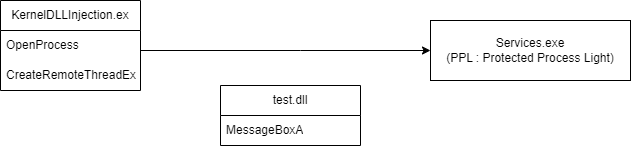

The diagram above was exported from draw.io. Its source (the exported page's mxGraphModel, read from the mxfile embedded in the PNG):
<mxGraphModel dx="1434" dy="780" grid="1" gridSize="10" guides="1" tooltips="1" connect="1" arrows="1" fold="1" page="1" pageScale="1" pageWidth="827" pageHeight="1169" math="0" shadow="0">
  <root>
    <mxCell id="0" />
    <mxCell id="1" parent="0" />
    <mxCell id="yqdNM8Vy3D_C2hHVpJog-2" value="Services.exe&lt;div&gt;(PPL : Protected Process Light)&lt;/div&gt;" style="rounded=0;whiteSpace=wrap;html=1;" parent="1" vertex="1">
      <mxGeometry x="540" y="390" width="200" height="60" as="geometry" />
    </mxCell>
    <mxCell id="yqdNM8Vy3D_C2hHVpJog-6" style="edgeStyle=orthogonalEdgeStyle;rounded=0;orthogonalLoop=1;jettySize=auto;html=1;exitX=1;exitY=0.5;exitDx=0;exitDy=0;entryX=0;entryY=0.5;entryDx=0;entryDy=0;" parent="1" target="yqdNM8Vy3D_C2hHVpJog-2" edge="1">
      <mxGeometry relative="1" as="geometry">
        <mxPoint x="250" y="420" as="sourcePoint" />
        <mxPoint x="605" y="520" as="targetPoint" />
        <Array as="points">
          <mxPoint x="410" y="420" />
          <mxPoint x="410" y="420" />
        </Array>
      </mxGeometry>
    </mxCell>
    <mxCell id="yqdNM8Vy3D_C2hHVpJog-14" value="test.dll&lt;span style=&quot;white-space: pre;&quot;&gt;&#09;&lt;/span&gt;" style="swimlane;fontStyle=0;childLayout=stackLayout;horizontal=1;startSize=30;horizontalStack=0;resizeParent=1;resizeParentMax=0;resizeLast=0;collapsible=1;marginBottom=0;whiteSpace=wrap;html=1;" parent="1" vertex="1">
      <mxGeometry x="330" y="455" width="140" height="60" as="geometry" />
    </mxCell>
    <mxCell id="yqdNM8Vy3D_C2hHVpJog-16" value="MessageBoxA" style="text;strokeColor=none;fillColor=none;align=left;verticalAlign=middle;spacingLeft=4;spacingRight=4;overflow=hidden;points=[[0,0.5],[1,0.5]];portConstraint=eastwest;rotatable=0;whiteSpace=wrap;html=1;" parent="yqdNM8Vy3D_C2hHVpJog-14" vertex="1">
      <mxGeometry y="30" width="140" height="30" as="geometry" />
    </mxCell>
    <mxCell id="yqdNM8Vy3D_C2hHVpJog-24" value="KernelDLLInjection.ex&lt;span style=&quot;white-space: pre;&quot;&gt;&#09;&lt;/span&gt;" style="swimlane;fontStyle=0;childLayout=stackLayout;horizontal=1;startSize=30;horizontalStack=0;resizeParent=1;resizeParentMax=0;resizeLast=0;collapsible=1;marginBottom=0;whiteSpace=wrap;html=1;" parent="1" vertex="1">
      <mxGeometry x="110" y="370" width="140" height="90" as="geometry" />
    </mxCell>
    <mxCell id="yqdNM8Vy3D_C2hHVpJog-25" value="OpenProcess" style="text;strokeColor=none;fillColor=none;align=left;verticalAlign=middle;spacingLeft=4;spacingRight=4;overflow=hidden;points=[[0,0.5],[1,0.5]];portConstraint=eastwest;rotatable=0;whiteSpace=wrap;html=1;" parent="yqdNM8Vy3D_C2hHVpJog-24" vertex="1">
      <mxGeometry y="30" width="140" height="30" as="geometry" />
    </mxCell>
    <mxCell id="yqdNM8Vy3D_C2hHVpJog-26" value="CreateRemoteThreadEx" style="text;strokeColor=none;fillColor=none;align=left;verticalAlign=middle;spacingLeft=4;spacingRight=4;overflow=hidden;points=[[0,0.5],[1,0.5]];portConstraint=eastwest;rotatable=0;whiteSpace=wrap;html=1;" parent="yqdNM8Vy3D_C2hHVpJog-24" vertex="1">
      <mxGeometry y="60" width="140" height="30" as="geometry" />
    </mxCell>
  </root>
</mxGraphModel>